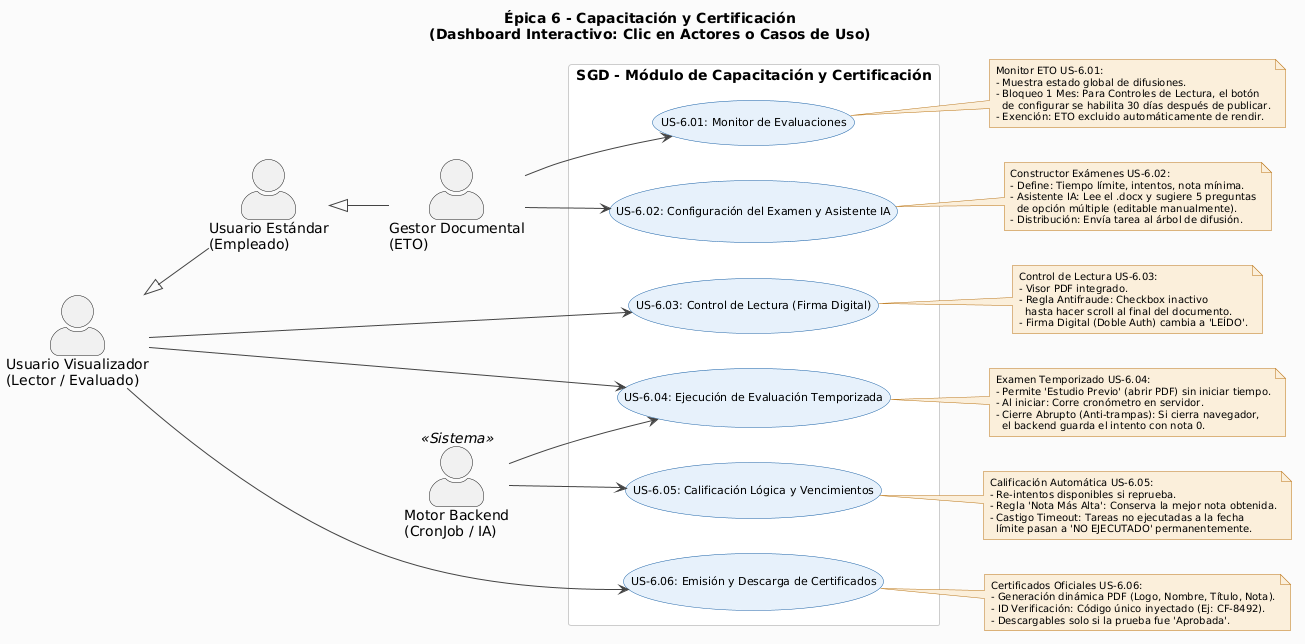

The diagram above was rendered by PlantUML. Its source (embedded in the PNG):
@startuml
left to right direction
skinparam actorStyle awesome
skinparam backgroundColor #FAFAFA

skinparam usecase {
  BackgroundColor #E6F1FB
  BorderColor #185FA5
  FontSize 11
  ArrowColor #444444
}
skinparam note {
  BackgroundColor #FAEEDA
  BorderColor #BA7517
  FontSize 10
}
skinparam rectangle {
  BackgroundColor #FFFFFF
  BorderColor #CCCCCC
}

title Épica 6 - Capacitación y Certificación\n(Dashboard Interactivo: Clic en Actores o Casos de Uso)

' ===== ACTORES =====
actor "Usuario Visualizador\n(Lector / Evaluado)" as VIZ
actor "Usuario Estándar\n(Empleado)" as STD
actor "Gestor Documental\n(ETO)" as ETO
actor "Motor Backend\n(CronJob / IA)" as MOTOR <<Sistema>>

' Herencia de Permisos: Lo que rinde VIZ, lo rinde STD y ETO (aunque ETO está exento de sus propias evaluaciones)
VIZ <|-- STD
STD <|-- ETO

' ===== MÓDULO =====
rectangle "SGD - Módulo de Capacitación y Certificación" {
  
  usecase "US-6.01: Monitor de Evaluaciones" as UC601
  usecase "US-6.02: Configuración del Examen y Asistente IA" as UC602
  usecase "US-6.03: Control de Lectura (Firma Digital)" as UC603
  usecase "US-6.04: Ejecución de Evaluación Temporizada" as UC604
  usecase "US-6.05: Calificación Lógica y Vencimientos" as UC605
  usecase "US-6.06: Emisión y Descarga de Certificados" as UC606

}

' ===== ASOCIACIONES (Compatibles con el script) =====
VIZ --> UC603
VIZ --> UC604
VIZ --> UC606

ETO --> UC601
ETO --> UC602

MOTOR --> UC604
MOTOR --> UC605

' ===== NOTAS CONECTADAS EXPLÍCITAMENTE (Para Interactividad JS) =====

note "Monitor ETO US-6.01:\n- Muestra estado global de difusiones.\n- Bloqueo 1 Mes: Para Controles de Lectura, el botón\n  de configurar se habilita 30 días después de publicar.\n- Exención: ETO excluido automáticamente de rendir." as N601
UC601 .. N601

note "Constructor Exámenes US-6.02:\n- Define: Tiempo límite, intentos, nota mínima.\n- Asistente IA: Lee el .docx y sugiere 5 preguntas\n  de opción múltiple (editable manualmente).\n- Distribución: Envía tarea al árbol de difusión." as N602
UC602 .. N602

note "Control de Lectura US-6.03:\n- Visor PDF integrado.\n- Regla Antifraude: Checkbox inactivo\n  hasta hacer scroll al final del documento.\n- Firma Digital (Doble Auth) cambia a 'LEÍDO'." as N603
UC603 .. N603

note "Examen Temporizado US-6.04:\n- Permite 'Estudio Previo' (abrir PDF) sin iniciar tiempo.\n- Al iniciar: Corre cronómetro en servidor.\n- Cierre Abrupto (Anti-trampas): Si cierra navegador,\n  el backend guarda el intento con nota 0." as N604
UC604 .. N604

note "Calificación Automática US-6.05:\n- Re-intentos disponibles si reprueba.\n- Regla 'Nota Más Alta': Conserva la mejor nota obtenida.\n- Castigo Timeout: Tareas no ejecutadas a la fecha\n  límite pasan a 'NO EJECUTADO' permanentemente." as N605
UC605 .. N605

note "Certificados Oficiales US-6.06:\n- Generación dinámica PDF (Logo, Nombre, Título, Nota).\n- ID Verificación: Código único inyectado (Ej: CF-8492).\n- Descargables solo si la prueba fue 'Aprobada'." as N606
UC606 .. N606
@enduml